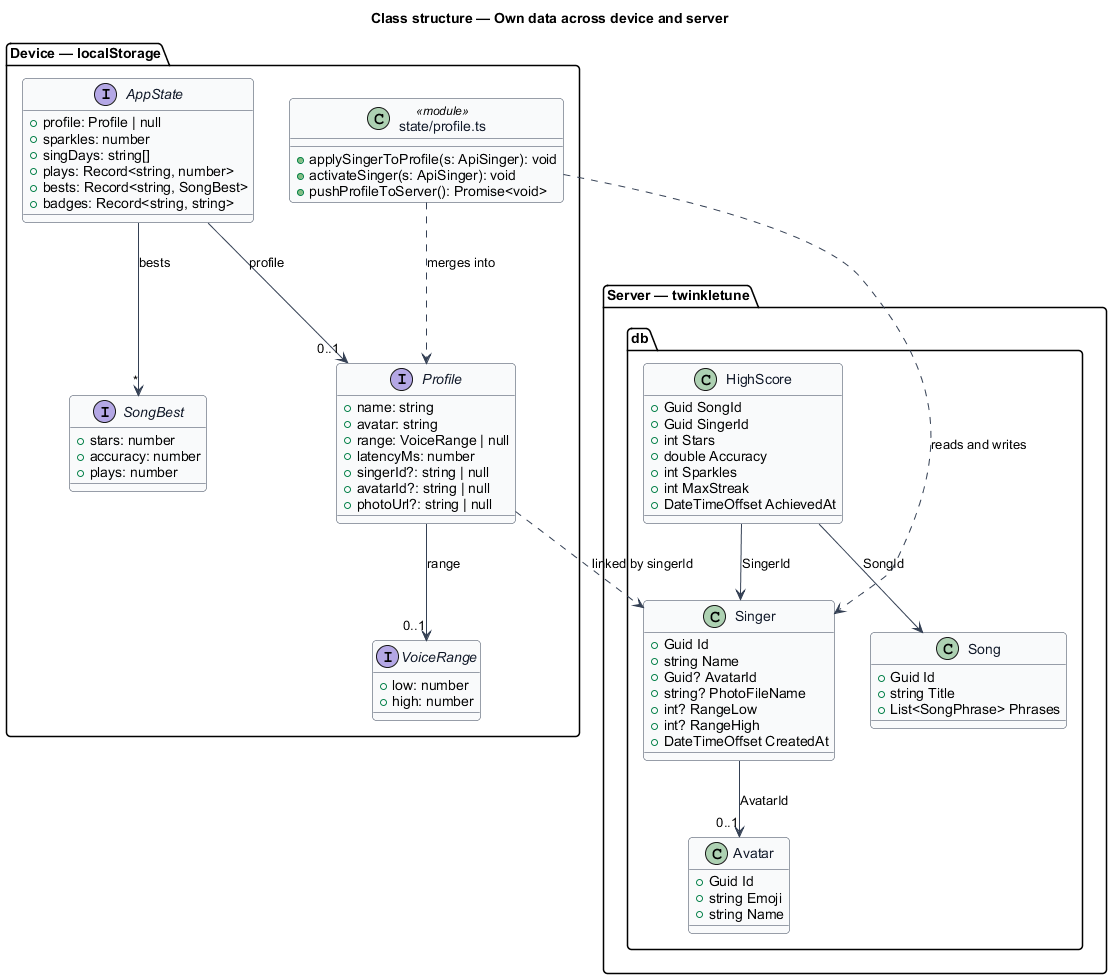

The diagram above was rendered by PlantUML. Its source (embedded in the PNG):
@startuml
' --- shared skin header ---
skinparam backgroundColor #FFFFFF
skinparam shadowing false
skinparam roundcorner 8
skinparam defaultFontName Arial
skinparam ArrowColor #344054
skinparam class {
  BorderColor #344054
  FontColor #101828
  BackgroundColor #F9FAFB
}
' --------------------------
title Class structure — Own data across device and server

package "Device — localStorage" {
  interface Profile {
    +name: string
    +avatar: string
    +range: VoiceRange | null
    +latencyMs: number
    +singerId?: string | null
    +avatarId?: string | null
    +photoUrl?: string | null
  }

  interface VoiceRange {
    +low: number
    +high: number
  }

  interface AppState {
    +profile: Profile | null
    +sparkles: number
    +singDays: string[]
    +plays: Record<string, number>
    +bests: Record<string, SongBest>
    +badges: Record<string, string>
  }

  interface SongBest {
    +stars: number
    +accuracy: number
    +plays: number
  }

  class "state/profile.ts" as Bridge <<module>> {
    +applySingerToProfile(s: ApiSinger): void
    +activateSinger(s: ApiSinger): void
    +pushProfileToServer(): Promise<void>
  }
}

package "Server — twinkletune.db" {
  class Singer {
    +Guid Id
    +string Name
    +Guid? AvatarId
    +string? PhotoFileName
    +int? RangeLow
    +int? RangeHigh
    +DateTimeOffset CreatedAt
  }

  class Avatar {
    +Guid Id
    +string Emoji
    +string Name
  }

  class Song {
    +Guid Id
    +string Title
    +List<SongPhrase> Phrases
  }

  class HighScore {
    +Guid SongId
    +Guid SingerId
    +int Stars
    +double Accuracy
    +int Sparkles
    +int MaxStreak
    +DateTimeOffset AchievedAt
  }
}

AppState --> "0..1" Profile : profile
AppState --> "*" SongBest : bests
Profile --> "0..1" VoiceRange : range
Bridge ..> Profile : merges into
Bridge ..> Singer : reads and writes
Profile ..> Singer : linked by singerId
Singer --> "0..1" Avatar : AvatarId
HighScore --> Singer : SingerId
HighScore --> Song : SongId
@enduml